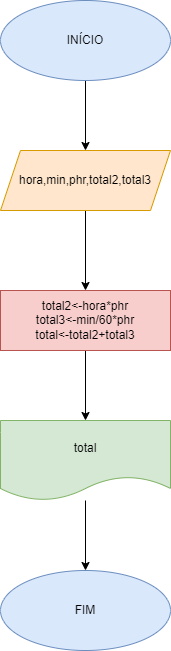

The diagram above was exported from draw.io. Its source (the exported page's mxGraphModel, read from the mxfile embedded in the PNG):
<mxGraphModel dx="1422" dy="794" grid="1" gridSize="10" guides="1" tooltips="1" connect="1" arrows="1" fold="1" page="1" pageScale="1" pageWidth="827" pageHeight="1169" math="0" shadow="0">
  <root>
    <mxCell id="0" />
    <mxCell id="1" parent="0" />
    <mxCell id="uxq83OpnSM2mhxZgc-Vr-6" value="" style="edgeStyle=orthogonalEdgeStyle;rounded=0;orthogonalLoop=1;jettySize=auto;html=1;" parent="1" source="uxq83OpnSM2mhxZgc-Vr-1" target="uxq83OpnSM2mhxZgc-Vr-2" edge="1">
      <mxGeometry relative="1" as="geometry" />
    </mxCell>
    <mxCell id="uxq83OpnSM2mhxZgc-Vr-1" value="INÍCIO" style="ellipse;whiteSpace=wrap;html=1;fillColor=#dae8fc;strokeColor=#6c8ebf;" parent="1" vertex="1">
      <mxGeometry x="330" width="170" height="80" as="geometry" />
    </mxCell>
    <mxCell id="uxq83OpnSM2mhxZgc-Vr-7" value="" style="edgeStyle=orthogonalEdgeStyle;rounded=0;orthogonalLoop=1;jettySize=auto;html=1;" parent="1" source="uxq83OpnSM2mhxZgc-Vr-2" target="uxq83OpnSM2mhxZgc-Vr-3" edge="1">
      <mxGeometry relative="1" as="geometry" />
    </mxCell>
    <mxCell id="uxq83OpnSM2mhxZgc-Vr-2" value="hora,min,phr,total2,total3" style="shape=parallelogram;perimeter=parallelogramPerimeter;whiteSpace=wrap;html=1;fixedSize=1;fillColor=#ffe6cc;strokeColor=#d79b00;" parent="1" vertex="1">
      <mxGeometry x="330" y="150" width="170" height="60" as="geometry" />
    </mxCell>
    <mxCell id="uxq83OpnSM2mhxZgc-Vr-8" value="" style="edgeStyle=orthogonalEdgeStyle;rounded=0;orthogonalLoop=1;jettySize=auto;html=1;" parent="1" source="uxq83OpnSM2mhxZgc-Vr-3" target="uxq83OpnSM2mhxZgc-Vr-4" edge="1">
      <mxGeometry relative="1" as="geometry" />
    </mxCell>
    <mxCell id="uxq83OpnSM2mhxZgc-Vr-3" value="&lt;div&gt;total2&amp;lt;-hora*phr&lt;/div&gt;&lt;div&gt;total3&amp;lt;-min/60*phr&lt;/div&gt;&lt;div&gt;total&amp;lt;-total2+total3&lt;/div&gt;" style="rounded=0;whiteSpace=wrap;html=1;fillColor=#f8cecc;strokeColor=#b85450;" parent="1" vertex="1">
      <mxGeometry x="330" y="290" width="170" height="60" as="geometry" />
    </mxCell>
    <mxCell id="uxq83OpnSM2mhxZgc-Vr-9" value="" style="edgeStyle=orthogonalEdgeStyle;rounded=0;orthogonalLoop=1;jettySize=auto;html=1;" parent="1" source="uxq83OpnSM2mhxZgc-Vr-4" target="uxq83OpnSM2mhxZgc-Vr-5" edge="1">
      <mxGeometry relative="1" as="geometry" />
    </mxCell>
    <mxCell id="uxq83OpnSM2mhxZgc-Vr-4" value="total" style="shape=document;whiteSpace=wrap;html=1;boundedLbl=1;fillColor=#d5e8d4;strokeColor=#82b366;" parent="1" vertex="1">
      <mxGeometry x="330" y="420" width="170" height="80" as="geometry" />
    </mxCell>
    <mxCell id="uxq83OpnSM2mhxZgc-Vr-5" value="FIM" style="ellipse;whiteSpace=wrap;html=1;fillColor=#dae8fc;strokeColor=#6c8ebf;" parent="1" vertex="1">
      <mxGeometry x="330" y="570" width="170" height="80" as="geometry" />
    </mxCell>
  </root>
</mxGraphModel>